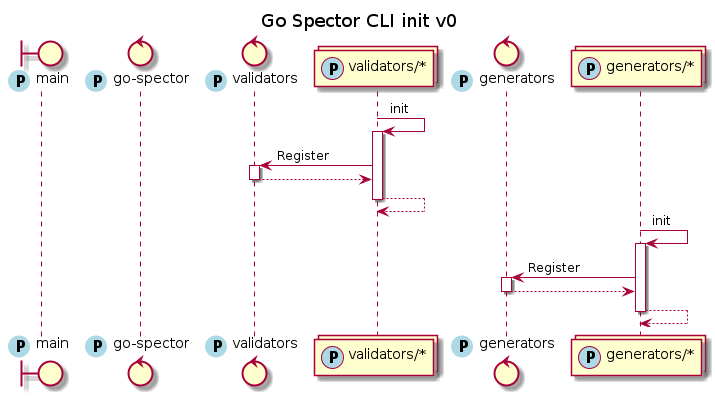

The diagram above was rendered by PlantUML. Its source (embedded in the PNG):
@startuml
autoactivate on

boundary "main" as Main << (P,LightBlue) >>
control "go-spector" as GoSpector << (P,LightBlue) >>
control "validators" as Validators << (P,LightBlue) >>
collections "validators/*" as ValidatorsCollection << (P,LightBlue) >>
control "generators" as Generators << (P,LightBlue) >>
collections "generators/*" as GeneratorsCollection << (P,LightBlue) >>

ValidatorsCollection -> ValidatorsCollection : init
ValidatorsCollection -> Validators : Register
return
return

GeneratorsCollection -> GeneratorsCollection : init
GeneratorsCollection -> Generators : Register
return
return

title Go Spector CLI init v0
@enduml